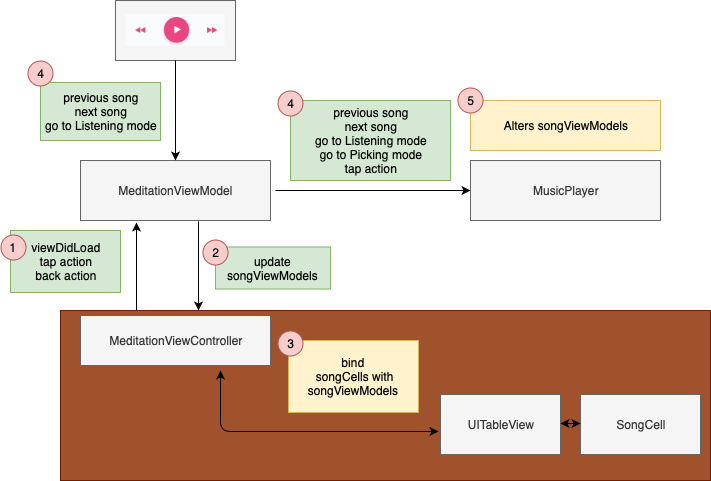

The diagram above was exported from draw.io. Its source (the exported page's mxGraphModel, read from the mxfile embedded in the PNG):
<mxGraphModel dx="918" dy="595" grid="1" gridSize="10" guides="1" tooltips="1" connect="1" arrows="1" fold="1" page="1" pageScale="1" pageWidth="827" pageHeight="1169" math="0" shadow="0">
  <root>
    <mxCell id="0" />
    <mxCell id="1" parent="0" />
    <mxCell id="YJKOS4AzZuFp395FwU83-10" value="" style="rounded=0;whiteSpace=wrap;html=1;fillColor=#a0522d;strokeColor=#6D1F00;fontColor=#ffffff;" vertex="1" parent="1">
      <mxGeometry x="120" y="470" width="650" height="170" as="geometry" />
    </mxCell>
    <mxCell id="8PgjOibrPBAWWOoFTnb1-1" value="MeditationViewController" style="rounded=0;whiteSpace=wrap;html=1;fillColor=#f5f5f5;strokeColor=#666666;fontColor=#333333;" parent="1" vertex="1">
      <mxGeometry x="140" y="475" width="190" height="50" as="geometry" />
    </mxCell>
    <mxCell id="8PgjOibrPBAWWOoFTnb1-2" value="UITableView" style="rounded=0;whiteSpace=wrap;html=1;fillColor=#f5f5f5;strokeColor=#666666;fontColor=#333333;" parent="1" vertex="1">
      <mxGeometry x="500" y="554" width="120" height="60" as="geometry" />
    </mxCell>
    <mxCell id="8PgjOibrPBAWWOoFTnb1-3" value="SongCell" style="rounded=0;whiteSpace=wrap;html=1;fillColor=#f5f5f5;strokeColor=#666666;fontColor=#333333;" parent="1" vertex="1">
      <mxGeometry x="640" y="554" width="120" height="60" as="geometry" />
    </mxCell>
    <mxCell id="8PgjOibrPBAWWOoFTnb1-4" value="MeditationViewModel&lt;br&gt;" style="rounded=0;whiteSpace=wrap;html=1;fillColor=#f5f5f5;strokeColor=#666666;fontColor=#333333;" parent="1" vertex="1">
      <mxGeometry x="140" y="320" width="190" height="60" as="geometry" />
    </mxCell>
    <mxCell id="8PgjOibrPBAWWOoFTnb1-6" value="MusicPlayer" style="rounded=0;whiteSpace=wrap;html=1;fillColor=#f5f5f5;strokeColor=#666666;fontColor=#333333;" parent="1" vertex="1">
      <mxGeometry x="530" y="320" width="190" height="60" as="geometry" />
    </mxCell>
    <mxCell id="8PgjOibrPBAWWOoFTnb1-7" value="" style="endArrow=classic;html=1;entryX=0.295;entryY=1.033;entryDx=0;entryDy=0;entryPerimeter=0;" parent="1" target="8PgjOibrPBAWWOoFTnb1-4" edge="1">
      <mxGeometry width="50" height="50" relative="1" as="geometry">
        <mxPoint x="196" y="470" as="sourcePoint" />
        <mxPoint x="225" y="380" as="targetPoint" />
      </mxGeometry>
    </mxCell>
    <mxCell id="8PgjOibrPBAWWOoFTnb1-8" value="viewDidLoad&lt;br&gt;tap action&lt;br&gt;back action&lt;br&gt;" style="text;html=1;strokeColor=#82b366;fillColor=#d5e8d4;align=center;verticalAlign=middle;whiteSpace=wrap;rounded=0;" parent="1" vertex="1">
      <mxGeometry x="70" y="390" width="110" height="62" as="geometry" />
    </mxCell>
    <mxCell id="8PgjOibrPBAWWOoFTnb1-9" value="" style="endArrow=classic;html=1;exitX=0.621;exitY=1.017;exitDx=0;exitDy=0;exitPerimeter=0;" parent="1" source="8PgjOibrPBAWWOoFTnb1-4" edge="1">
      <mxGeometry width="50" height="50" relative="1" as="geometry">
        <mxPoint x="250" y="450" as="sourcePoint" />
        <mxPoint x="258" y="470" as="targetPoint" />
      </mxGeometry>
    </mxCell>
    <mxCell id="8PgjOibrPBAWWOoFTnb1-10" value="update songViewModels&lt;br&gt;" style="text;html=1;strokeColor=#82b366;fillColor=#d5e8d4;align=center;verticalAlign=middle;whiteSpace=wrap;rounded=0;" parent="1" vertex="1">
      <mxGeometry x="275" y="406.5" width="115" height="42" as="geometry" />
    </mxCell>
    <mxCell id="8PgjOibrPBAWWOoFTnb1-15" value="bind&lt;br&gt;&amp;nbsp;songCells with songViewModels&lt;br&gt;" style="text;html=1;strokeColor=#d6b656;fillColor=#fff2cc;align=center;verticalAlign=middle;whiteSpace=wrap;rounded=0;" parent="1" vertex="1">
      <mxGeometry x="348" y="500" width="130" height="72" as="geometry" />
    </mxCell>
    <mxCell id="8PgjOibrPBAWWOoFTnb1-19" value="" style="endArrow=classic;html=1;entryX=0;entryY=0.5;entryDx=0;entryDy=0;" parent="1" target="8PgjOibrPBAWWOoFTnb1-6" edge="1">
      <mxGeometry width="50" height="50" relative="1" as="geometry">
        <mxPoint x="335" y="350" as="sourcePoint" />
        <mxPoint x="385" y="325" as="targetPoint" />
      </mxGeometry>
    </mxCell>
    <mxCell id="8PgjOibrPBAWWOoFTnb1-21" value="Alters songViewModels" style="text;html=1;strokeColor=#d6b656;fillColor=#fff2cc;align=center;verticalAlign=middle;whiteSpace=wrap;rounded=0;" parent="1" vertex="1">
      <mxGeometry x="530" y="260" width="190" height="50" as="geometry" />
    </mxCell>
    <mxCell id="8PgjOibrPBAWWOoFTnb1-22" value="" style="endArrow=classic;startArrow=classic;html=1;" parent="1" edge="1">
      <mxGeometry width="50" height="50" relative="1" as="geometry">
        <mxPoint x="640" y="583" as="sourcePoint" />
        <mxPoint x="620" y="583" as="targetPoint" />
      </mxGeometry>
    </mxCell>
    <mxCell id="8PgjOibrPBAWWOoFTnb1-23" value="previous song&lt;br&gt;next song&lt;br&gt;go to Listening mode&lt;br&gt;go to Picking mode&lt;br&gt;tap action&lt;br&gt;" style="text;html=1;strokeColor=#82b366;fillColor=#d5e8d4;align=center;verticalAlign=middle;whiteSpace=wrap;rounded=0;" parent="1" vertex="1">
      <mxGeometry x="350" y="260" width="160" height="80" as="geometry" />
    </mxCell>
    <mxCell id="8PgjOibrPBAWWOoFTnb1-28" value="" style="endArrow=classic;startArrow=classic;html=1;exitX=-0.017;exitY=0.617;exitDx=0;exitDy=0;exitPerimeter=0;" parent="1" source="8PgjOibrPBAWWOoFTnb1-2" edge="1">
      <mxGeometry width="50" height="50" relative="1" as="geometry">
        <mxPoint x="260" y="580" as="sourcePoint" />
        <mxPoint x="280" y="530" as="targetPoint" />
        <Array as="points">
          <mxPoint x="280" y="591" />
        </Array>
      </mxGeometry>
    </mxCell>
    <mxCell id="8PgjOibrPBAWWOoFTnb1-29" value="2" style="ellipse;whiteSpace=wrap;html=1;aspect=fixed;fillColor=#f8cecc;strokeColor=#b85450;" parent="1" vertex="1">
      <mxGeometry x="262.5" y="399" width="25" height="25" as="geometry" />
    </mxCell>
    <mxCell id="8PgjOibrPBAWWOoFTnb1-30" value="4" style="ellipse;whiteSpace=wrap;html=1;aspect=fixed;fillColor=#f8cecc;strokeColor=#b85450;" parent="1" vertex="1">
      <mxGeometry x="337.5" y="250" width="25" height="25" as="geometry" />
    </mxCell>
    <mxCell id="8PgjOibrPBAWWOoFTnb1-31" value="1" style="ellipse;whiteSpace=wrap;html=1;aspect=fixed;fillColor=#f8cecc;strokeColor=#b85450;" parent="1" vertex="1">
      <mxGeometry x="60" y="394" width="25" height="25" as="geometry" />
    </mxCell>
    <mxCell id="8PgjOibrPBAWWOoFTnb1-32" value="3" style="ellipse;whiteSpace=wrap;html=1;aspect=fixed;fillColor=#f8cecc;strokeColor=#b85450;" parent="1" vertex="1">
      <mxGeometry x="337.5" y="490" width="25" height="25" as="geometry" />
    </mxCell>
    <mxCell id="8PgjOibrPBAWWOoFTnb1-33" value="5" style="ellipse;whiteSpace=wrap;html=1;aspect=fixed;fillColor=#f8cecc;strokeColor=#b85450;" parent="1" vertex="1">
      <mxGeometry x="517.5" y="247.5" width="25" height="25" as="geometry" />
    </mxCell>
    <mxCell id="YJKOS4AzZuFp395FwU83-4" value="" style="rounded=0;whiteSpace=wrap;html=1;fillColor=#f5f5f5;strokeColor=#666666;fontColor=#333333;" vertex="1" parent="1">
      <mxGeometry x="175" y="160" width="120" height="60" as="geometry" />
    </mxCell>
    <mxCell id="YJKOS4AzZuFp395FwU83-5" value="&lt;span&gt;previous song&lt;/span&gt;&lt;br&gt;&lt;span&gt;next song&lt;/span&gt;&lt;br&gt;&lt;span&gt;go to Listening mode&lt;/span&gt;&lt;br&gt;" style="rounded=0;whiteSpace=wrap;html=1;fillColor=#d5e8d4;strokeColor=#82b366;" vertex="1" parent="1">
      <mxGeometry x="100" y="242" width="120" height="58" as="geometry" />
    </mxCell>
    <mxCell id="YJKOS4AzZuFp395FwU83-7" value="" style="endArrow=classic;html=1;exitX=0.5;exitY=1;exitDx=0;exitDy=0;entryX=0.5;entryY=0;entryDx=0;entryDy=0;" edge="1" parent="1" source="YJKOS4AzZuFp395FwU83-4" target="8PgjOibrPBAWWOoFTnb1-4">
      <mxGeometry width="50" height="50" relative="1" as="geometry">
        <mxPoint x="235" y="287.5" as="sourcePoint" />
        <mxPoint x="285" y="237.5" as="targetPoint" />
      </mxGeometry>
    </mxCell>
    <mxCell id="YJKOS4AzZuFp395FwU83-8" value="" style="shape=image;verticalLabelPosition=bottom;labelBackgroundColor=#ffffff;verticalAlign=top;aspect=fixed;imageAspect=0;image=data:image/png,(base64 omitted: 12188 chars);" vertex="1" parent="1">
      <mxGeometry x="185.5" y="174" width="99" height="32" as="geometry" />
    </mxCell>
    <mxCell id="YJKOS4AzZuFp395FwU83-9" value="4" style="ellipse;whiteSpace=wrap;html=1;aspect=fixed;fillColor=#f8cecc;strokeColor=#b85450;" vertex="1" parent="1">
      <mxGeometry x="87.5" y="220" width="25" height="25" as="geometry" />
    </mxCell>
  </root>
</mxGraphModel>